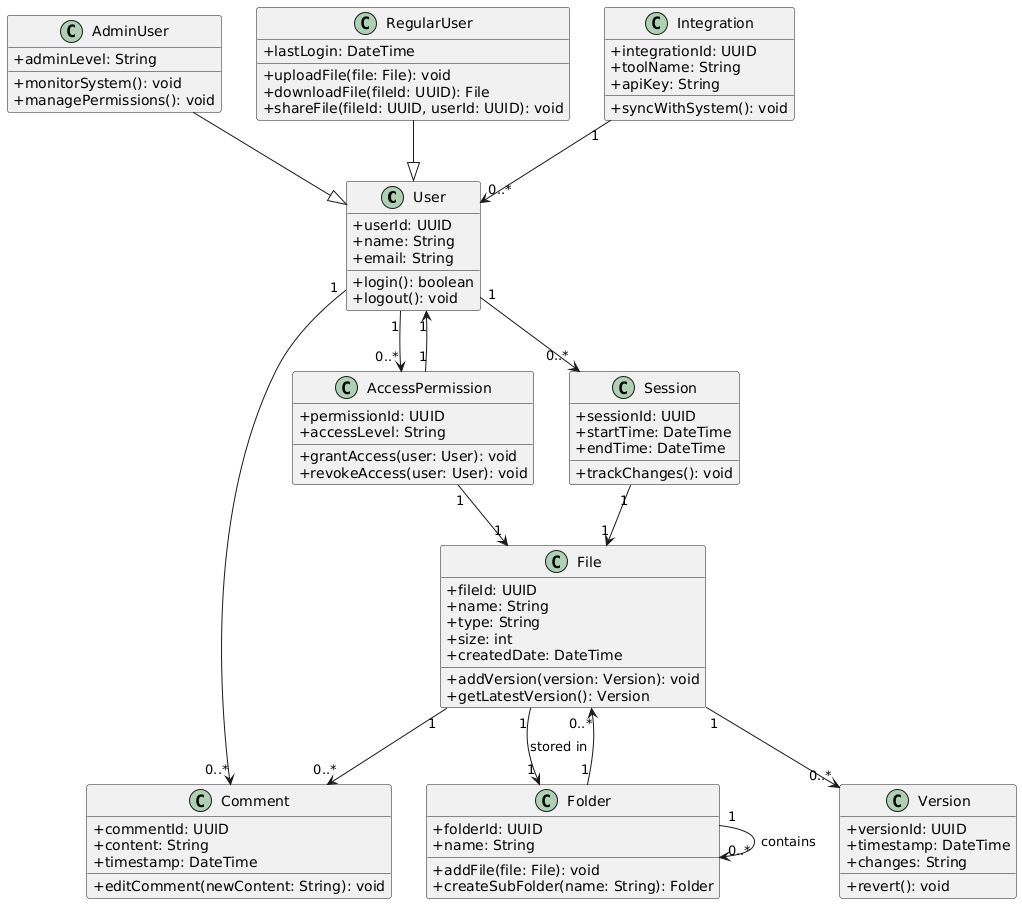

The diagram above was rendered by PlantUML. Its source (embedded in the PNG):
@startuml
skinparam classAttributeIconSize 0

' Base class
class User {
  +userId: UUID
  +name: String
  +email: String
  +login(): boolean
  +logout(): void
}

' Specialized user types
class AdminUser {
  +adminLevel: String
  +monitorSystem(): void
  +managePermissions(): void
}

class RegularUser {
  +lastLogin: DateTime
  +uploadFile(file: File): void
  +downloadFile(fileId: UUID): File
  +shareFile(fileId: UUID, userId: UUID): void
}

' File and related
class File {
  +fileId: UUID
  +name: String
  +type: String
  +size: int
  +createdDate: DateTime
  +addVersion(version: Version): void
  +getLatestVersion(): Version
}

class Folder {
  +folderId: UUID
  +name: String
  +addFile(file: File): void
  +createSubFolder(name: String): Folder
}

class Comment {
  +commentId: UUID
  +content: String
  +timestamp: DateTime
  +editComment(newContent: String): void
}

class Version {
  +versionId: UUID
  +timestamp: DateTime
  +changes: String
  +revert(): void
}

class AccessPermission {
  +permissionId: UUID
  +accessLevel: String
  +grantAccess(user: User): void
  +revokeAccess(user: User): void
}

class Session {
  +sessionId: UUID
  +startTime: DateTime
  +endTime: DateTime
  +trackChanges(): void
}

class Integration {
  +integrationId: UUID
  +toolName: String
  +apiKey: String
  +syncWithSystem(): void
}

' Inheritance
AdminUser --|> User
RegularUser --|> User

' Relationships
User "1" --> "0..*" Session
User "1" --> "0..*" Comment
User "1" --> "0..*" AccessPermission

File "1" --> "0..*" Version
File "1" --> "0..*" Comment
File "1" --> "1" Folder : stored in

Folder "1" --> "0..*" File
Folder "1" --> "0..*" Folder : contains

AccessPermission "1" --> "1" File
AccessPermission "1" --> "1" User

Session "1" --> "1" File

Integration "1" --> "0..*" User
@enduml